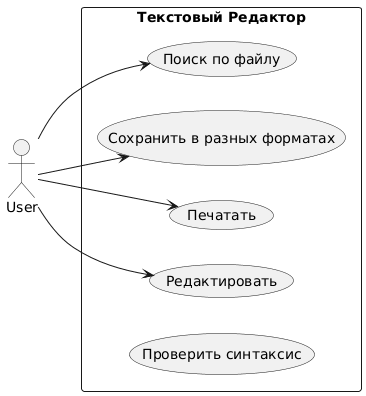

The diagram above was rendered by PlantUML. Its source (embedded in the PNG):
@startuml
left to right direction
actor "User" as user
rectangle "Текстовый Редактор" {
  usecase "Проверить синтаксис"
  usecase "Редактировать" as UC1
  usecase "Печатать" as UC2
  usecase "Сохранить в разных форматах" as UC3
  usecase "Поиск по файлу" as UC4
}
user --> UC1
user --> UC2
user --> UC3
user --> UC4
@enduml